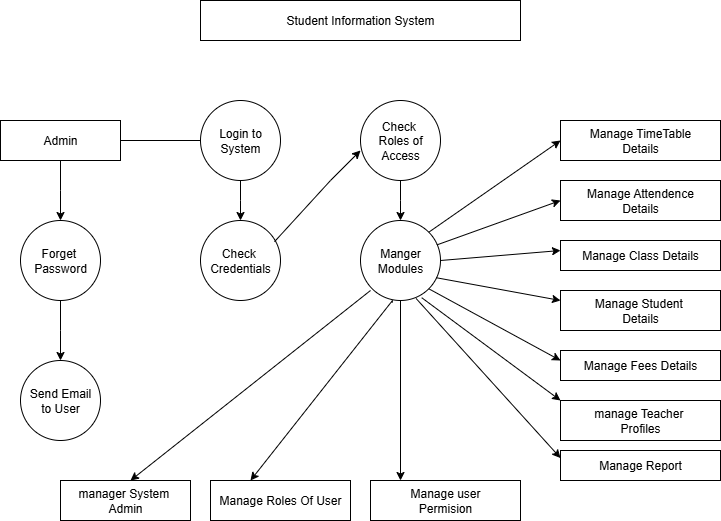

The diagram above was exported from draw.io. Its source (the exported page's mxGraphModel, read from the mxfile embedded in the PNG):
<mxGraphModel dx="1042" dy="527" grid="1" gridSize="10" guides="1" tooltips="1" connect="1" arrows="1" fold="1" page="1" pageScale="1" pageWidth="850" pageHeight="1100" math="0" shadow="0">
  <root>
    <mxCell id="0" />
    <mxCell id="1" parent="0" />
    <mxCell id="xLBv7kTe0-EM2GkMQ3WC-1" value="Student Information System" style="rounded=0;whiteSpace=wrap;html=1;" vertex="1" parent="1">
      <mxGeometry x="280" y="40" width="320" height="40" as="geometry" />
    </mxCell>
    <mxCell id="xLBv7kTe0-EM2GkMQ3WC-5" style="edgeStyle=orthogonalEdgeStyle;rounded=0;orthogonalLoop=1;jettySize=auto;html=1;exitX=1;exitY=0.5;exitDx=0;exitDy=0;" edge="1" parent="1" source="xLBv7kTe0-EM2GkMQ3WC-2">
      <mxGeometry relative="1" as="geometry">
        <mxPoint x="360" y="180" as="targetPoint" />
      </mxGeometry>
    </mxCell>
    <mxCell id="xLBv7kTe0-EM2GkMQ3WC-17" style="edgeStyle=orthogonalEdgeStyle;rounded=0;orthogonalLoop=1;jettySize=auto;html=1;exitX=0.5;exitY=1;exitDx=0;exitDy=0;" edge="1" parent="1" source="xLBv7kTe0-EM2GkMQ3WC-2">
      <mxGeometry relative="1" as="geometry">
        <mxPoint x="140" y="260" as="targetPoint" />
      </mxGeometry>
    </mxCell>
    <mxCell id="xLBv7kTe0-EM2GkMQ3WC-2" value="Admin" style="rounded=0;whiteSpace=wrap;html=1;" vertex="1" parent="1">
      <mxGeometry x="80" y="160" width="120" height="40" as="geometry" />
    </mxCell>
    <mxCell id="xLBv7kTe0-EM2GkMQ3WC-9" style="edgeStyle=orthogonalEdgeStyle;rounded=0;orthogonalLoop=1;jettySize=auto;html=1;exitX=0.5;exitY=1;exitDx=0;exitDy=0;" edge="1" parent="1" source="xLBv7kTe0-EM2GkMQ3WC-6">
      <mxGeometry relative="1" as="geometry">
        <mxPoint x="320" y="260" as="targetPoint" />
      </mxGeometry>
    </mxCell>
    <mxCell id="xLBv7kTe0-EM2GkMQ3WC-6" value="Login to System" style="ellipse;whiteSpace=wrap;html=1;aspect=fixed;" vertex="1" parent="1">
      <mxGeometry x="280" y="140" width="80" height="80" as="geometry" />
    </mxCell>
    <mxCell id="xLBv7kTe0-EM2GkMQ3WC-11" style="edgeStyle=orthogonalEdgeStyle;rounded=0;orthogonalLoop=1;jettySize=auto;html=1;exitX=0.5;exitY=1;exitDx=0;exitDy=0;" edge="1" parent="1" source="xLBv7kTe0-EM2GkMQ3WC-8">
      <mxGeometry relative="1" as="geometry">
        <mxPoint x="480" y="260" as="targetPoint" />
      </mxGeometry>
    </mxCell>
    <mxCell id="xLBv7kTe0-EM2GkMQ3WC-8" value="Check&amp;nbsp;&lt;div&gt;Roles of Access&lt;/div&gt;" style="ellipse;whiteSpace=wrap;html=1;aspect=fixed;" vertex="1" parent="1">
      <mxGeometry x="440" y="140" width="80" height="80" as="geometry" />
    </mxCell>
    <mxCell id="xLBv7kTe0-EM2GkMQ3WC-10" value="Check&amp;nbsp;&lt;div&gt;Credentials&lt;/div&gt;" style="ellipse;whiteSpace=wrap;html=1;aspect=fixed;" vertex="1" parent="1">
      <mxGeometry x="280" y="260" width="80" height="80" as="geometry" />
    </mxCell>
    <mxCell id="xLBv7kTe0-EM2GkMQ3WC-16" style="edgeStyle=orthogonalEdgeStyle;rounded=0;orthogonalLoop=1;jettySize=auto;html=1;exitX=0.5;exitY=1;exitDx=0;exitDy=0;" edge="1" parent="1" source="xLBv7kTe0-EM2GkMQ3WC-12">
      <mxGeometry relative="1" as="geometry">
        <mxPoint x="480" y="520" as="targetPoint" />
        <Array as="points">
          <mxPoint x="480" y="520" />
          <mxPoint x="481" y="520" />
        </Array>
      </mxGeometry>
    </mxCell>
    <mxCell id="xLBv7kTe0-EM2GkMQ3WC-12" value="Manger&lt;div&gt;Modules&lt;/div&gt;" style="ellipse;whiteSpace=wrap;html=1;aspect=fixed;" vertex="1" parent="1">
      <mxGeometry x="440" y="260" width="80" height="80" as="geometry" />
    </mxCell>
    <mxCell id="xLBv7kTe0-EM2GkMQ3WC-15" value="" style="endArrow=classic;html=1;rounded=0;entryX=0;entryY=0.625;entryDx=0;entryDy=0;entryPerimeter=0;exitX=0.925;exitY=0.265;exitDx=0;exitDy=0;exitPerimeter=0;" edge="1" parent="1" source="xLBv7kTe0-EM2GkMQ3WC-10" target="xLBv7kTe0-EM2GkMQ3WC-8">
      <mxGeometry width="50" height="50" relative="1" as="geometry">
        <mxPoint x="360" y="270" as="sourcePoint" />
        <mxPoint x="410" y="220" as="targetPoint" />
        <Array as="points">
          <mxPoint x="410" y="220" />
        </Array>
      </mxGeometry>
    </mxCell>
    <mxCell id="xLBv7kTe0-EM2GkMQ3WC-19" style="edgeStyle=orthogonalEdgeStyle;rounded=0;orthogonalLoop=1;jettySize=auto;html=1;exitX=0.5;exitY=1;exitDx=0;exitDy=0;" edge="1" parent="1" source="xLBv7kTe0-EM2GkMQ3WC-18">
      <mxGeometry relative="1" as="geometry">
        <mxPoint x="140" y="400" as="targetPoint" />
      </mxGeometry>
    </mxCell>
    <mxCell id="xLBv7kTe0-EM2GkMQ3WC-18" value="Forget&amp;nbsp;&lt;div&gt;Password&lt;/div&gt;" style="ellipse;whiteSpace=wrap;html=1;aspect=fixed;" vertex="1" parent="1">
      <mxGeometry x="100" y="260" width="80" height="80" as="geometry" />
    </mxCell>
    <mxCell id="xLBv7kTe0-EM2GkMQ3WC-20" value="Send Email&lt;div&gt;to User&lt;/div&gt;" style="ellipse;whiteSpace=wrap;html=1;aspect=fixed;" vertex="1" parent="1">
      <mxGeometry x="100" y="400" width="80" height="80" as="geometry" />
    </mxCell>
    <mxCell id="xLBv7kTe0-EM2GkMQ3WC-21" value="Manage user&lt;div&gt;Permision&lt;/div&gt;" style="rounded=0;whiteSpace=wrap;html=1;" vertex="1" parent="1">
      <mxGeometry x="450" y="520" width="150" height="40" as="geometry" />
    </mxCell>
    <mxCell id="xLBv7kTe0-EM2GkMQ3WC-22" value="" style="endArrow=classic;html=1;rounded=0;exitX=0.395;exitY=1.025;exitDx=0;exitDy=0;exitPerimeter=0;" edge="1" parent="1" source="xLBv7kTe0-EM2GkMQ3WC-12">
      <mxGeometry width="50" height="50" relative="1" as="geometry">
        <mxPoint x="470" y="350" as="sourcePoint" />
        <mxPoint x="330" y="520" as="targetPoint" />
        <Array as="points">
          <mxPoint x="472" y="340" />
        </Array>
      </mxGeometry>
    </mxCell>
    <mxCell id="xLBv7kTe0-EM2GkMQ3WC-24" value="Manage Roles Of User" style="rounded=0;whiteSpace=wrap;html=1;" vertex="1" parent="1">
      <mxGeometry x="290" y="520" width="140" height="40" as="geometry" />
    </mxCell>
    <mxCell id="xLBv7kTe0-EM2GkMQ3WC-27" value="" style="endArrow=classic;html=1;rounded=0;" edge="1" parent="1">
      <mxGeometry width="50" height="50" relative="1" as="geometry">
        <mxPoint x="450" y="330" as="sourcePoint" />
        <mxPoint x="210" y="520" as="targetPoint" />
      </mxGeometry>
    </mxCell>
    <mxCell id="xLBv7kTe0-EM2GkMQ3WC-29" value="manager System&amp;nbsp;&lt;div&gt;Admin&lt;/div&gt;" style="rounded=0;whiteSpace=wrap;html=1;" vertex="1" parent="1">
      <mxGeometry x="140" y="520" width="130" height="40" as="geometry" />
    </mxCell>
    <mxCell id="xLBv7kTe0-EM2GkMQ3WC-30" value="" style="endArrow=classic;html=1;rounded=0;exitX=1;exitY=0;exitDx=0;exitDy=0;" edge="1" parent="1" source="xLBv7kTe0-EM2GkMQ3WC-12">
      <mxGeometry width="50" height="50" relative="1" as="geometry">
        <mxPoint x="620" y="230" as="sourcePoint" />
        <mxPoint x="640" y="180" as="targetPoint" />
        <Array as="points" />
      </mxGeometry>
    </mxCell>
    <mxCell id="xLBv7kTe0-EM2GkMQ3WC-31" value="" style="endArrow=classic;html=1;rounded=0;exitX=0.955;exitY=0.305;exitDx=0;exitDy=0;exitPerimeter=0;" edge="1" parent="1" source="xLBv7kTe0-EM2GkMQ3WC-12">
      <mxGeometry width="50" height="50" relative="1" as="geometry">
        <mxPoint x="590" y="290" as="sourcePoint" />
        <mxPoint x="640" y="240" as="targetPoint" />
        <Array as="points" />
      </mxGeometry>
    </mxCell>
    <mxCell id="xLBv7kTe0-EM2GkMQ3WC-33" value="Manage TimeTable&lt;div&gt;Details&lt;/div&gt;" style="rounded=0;whiteSpace=wrap;html=1;" vertex="1" parent="1">
      <mxGeometry x="640" y="160" width="160" height="40" as="geometry" />
    </mxCell>
    <mxCell id="xLBv7kTe0-EM2GkMQ3WC-34" value="Manage Attendence&lt;div&gt;Details&lt;/div&gt;" style="rounded=0;whiteSpace=wrap;html=1;" vertex="1" parent="1">
      <mxGeometry x="640" y="220" width="160" height="40" as="geometry" />
    </mxCell>
    <mxCell id="xLBv7kTe0-EM2GkMQ3WC-36" value="" style="endArrow=classic;html=1;rounded=0;exitX=1;exitY=0.5;exitDx=0;exitDy=0;" edge="1" parent="1" source="xLBv7kTe0-EM2GkMQ3WC-12">
      <mxGeometry width="50" height="50" relative="1" as="geometry">
        <mxPoint x="630" y="360" as="sourcePoint" />
        <mxPoint x="640" y="290" as="targetPoint" />
      </mxGeometry>
    </mxCell>
    <mxCell id="xLBv7kTe0-EM2GkMQ3WC-38" value="Manage Class Details" style="rounded=0;whiteSpace=wrap;html=1;" vertex="1" parent="1">
      <mxGeometry x="640" y="280" width="160" height="30" as="geometry" />
    </mxCell>
    <mxCell id="xLBv7kTe0-EM2GkMQ3WC-42" value="" style="endArrow=classic;html=1;rounded=0;exitX=0.945;exitY=0.715;exitDx=0;exitDy=0;exitPerimeter=0;" edge="1" parent="1" source="xLBv7kTe0-EM2GkMQ3WC-12">
      <mxGeometry width="50" height="50" relative="1" as="geometry">
        <mxPoint x="530" y="320" as="sourcePoint" />
        <mxPoint x="640" y="340" as="targetPoint" />
        <Array as="points" />
      </mxGeometry>
    </mxCell>
    <mxCell id="xLBv7kTe0-EM2GkMQ3WC-45" value="Manage Student&amp;nbsp;&lt;div&gt;Details&lt;/div&gt;" style="rounded=0;whiteSpace=wrap;html=1;" vertex="1" parent="1">
      <mxGeometry x="640" y="330" width="160" height="40" as="geometry" />
    </mxCell>
    <mxCell id="xLBv7kTe0-EM2GkMQ3WC-46" value="" style="endArrow=classic;html=1;rounded=0;exitX=1;exitY=1;exitDx=0;exitDy=0;" edge="1" parent="1" source="xLBv7kTe0-EM2GkMQ3WC-12">
      <mxGeometry width="50" height="50" relative="1" as="geometry">
        <mxPoint x="520" y="420" as="sourcePoint" />
        <mxPoint x="640" y="400" as="targetPoint" />
        <Array as="points" />
      </mxGeometry>
    </mxCell>
    <mxCell id="xLBv7kTe0-EM2GkMQ3WC-48" value="Manage Fees Details" style="rounded=0;whiteSpace=wrap;html=1;" vertex="1" parent="1">
      <mxGeometry x="640" y="390" width="160" height="30" as="geometry" />
    </mxCell>
    <mxCell id="xLBv7kTe0-EM2GkMQ3WC-49" value="" style="endArrow=classic;html=1;rounded=0;exitX=0.765;exitY=0.965;exitDx=0;exitDy=0;exitPerimeter=0;" edge="1" parent="1" source="xLBv7kTe0-EM2GkMQ3WC-12">
      <mxGeometry width="50" height="50" relative="1" as="geometry">
        <mxPoint x="570" y="470" as="sourcePoint" />
        <mxPoint x="640" y="440" as="targetPoint" />
      </mxGeometry>
    </mxCell>
    <mxCell id="xLBv7kTe0-EM2GkMQ3WC-50" value="manage Teacher&amp;nbsp;&lt;div&gt;Profiles&lt;/div&gt;" style="rounded=0;whiteSpace=wrap;html=1;" vertex="1" parent="1">
      <mxGeometry x="640" y="440" width="160" height="40" as="geometry" />
    </mxCell>
    <mxCell id="xLBv7kTe0-EM2GkMQ3WC-51" value="" style="endArrow=classic;html=1;rounded=0;exitX=0.695;exitY=0.975;exitDx=0;exitDy=0;exitPerimeter=0;entryX=0;entryY=0.25;entryDx=0;entryDy=0;" edge="1" parent="1" source="xLBv7kTe0-EM2GkMQ3WC-12" target="xLBv7kTe0-EM2GkMQ3WC-54">
      <mxGeometry width="50" height="50" relative="1" as="geometry">
        <mxPoint x="510" y="460" as="sourcePoint" />
        <mxPoint x="635.5841584158416" y="510" as="targetPoint" />
        <Array as="points" />
      </mxGeometry>
    </mxCell>
    <mxCell id="xLBv7kTe0-EM2GkMQ3WC-54" value="Manage Report" style="rounded=0;whiteSpace=wrap;html=1;" vertex="1" parent="1">
      <mxGeometry x="640" y="490" width="160" height="30" as="geometry" />
    </mxCell>
  </root>
</mxGraphModel>